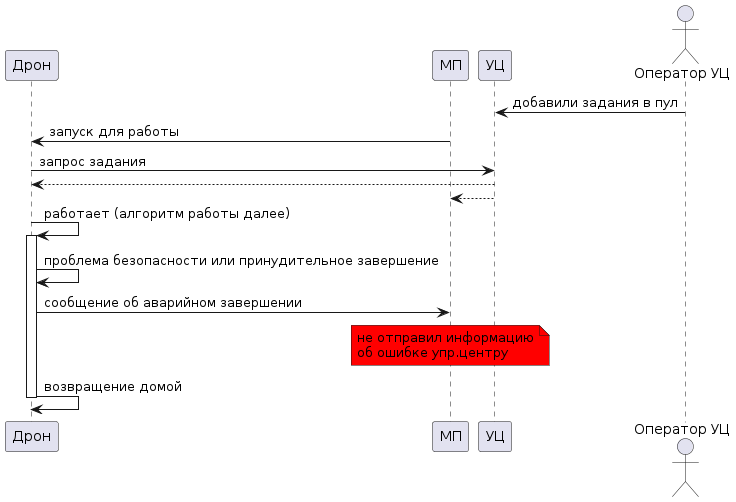

The diagram above was rendered by PlantUML. Its source (embedded in the PNG):
@startuml

participant Drone as "Дрон"
participant Mobile as "МП"

participant CC as "УЦ"
actor "Оператор УЦ" as u_cc

u_cc -> CC: добавили задания в пул
Mobile -> Drone: запуск для работы
Drone -> CC: запрос задания
CC --> Drone
CC--> Mobile

Drone -> Drone++: работает (алгоритм работы далее)
Drone -> Drone: проблема безопасности или принудительное завершение
Drone -> Mobile: сообщение об аварийном завершении
note over Mobile #red
не отправил информацию
об ошибке упр.центру
end note
Drone -> Drone--: возвращение домой


@enduml